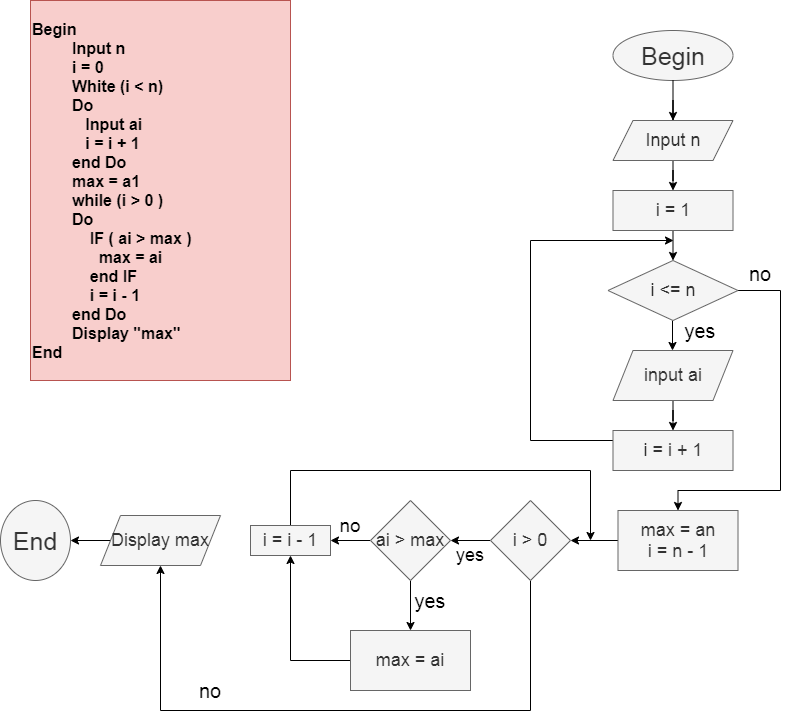

The diagram above was exported from draw.io. Its source (the exported page's mxGraphModel, read from the mxfile embedded in the PNG):
<mxGraphModel dx="824" dy="476" grid="1" gridSize="10" guides="1" tooltips="1" connect="1" arrows="1" fold="1" page="1" pageScale="1" pageWidth="827" pageHeight="1169" math="0" shadow="0">
  <root>
    <mxCell id="0" />
    <mxCell id="1" parent="0" />
    <mxCell id="Ih2wiYxjeeT-usBAtEyg-6" value="Begin&amp;nbsp;&lt;br style=&quot;font-size: 16px&quot;&gt;&amp;nbsp; &amp;nbsp; &amp;nbsp; &amp;nbsp; &amp;nbsp;Input n&lt;br&gt;&amp;nbsp; &amp;nbsp; &amp;nbsp; &amp;nbsp; &amp;nbsp;i = 0&amp;nbsp;&lt;br&gt;&amp;nbsp; &amp;nbsp; &amp;nbsp; &amp;nbsp; &amp;nbsp;White (i &amp;lt; n)&lt;br&gt;&amp;nbsp; &amp;nbsp; &amp;nbsp; &amp;nbsp; &amp;nbsp;Do&amp;nbsp;&lt;br&gt;&amp;nbsp; &amp;nbsp; &amp;nbsp; &amp;nbsp; &amp;nbsp; &amp;nbsp; Input ai&lt;br&gt;&amp;nbsp; &amp;nbsp; &amp;nbsp; &amp;nbsp; &amp;nbsp; &amp;nbsp; i = i + 1&lt;br&gt;&amp;nbsp; &amp;nbsp; &amp;nbsp; &amp;nbsp; &amp;nbsp;end Do&lt;br&gt;&amp;nbsp; &amp;nbsp; &amp;nbsp; &amp;nbsp; &amp;nbsp;max = a1&amp;nbsp;&lt;br&gt;&amp;nbsp; &amp;nbsp; &amp;nbsp; &amp;nbsp; &amp;nbsp;while (i &amp;gt; 0 )&lt;br&gt;&amp;nbsp; &amp;nbsp; &amp;nbsp; &amp;nbsp; &amp;nbsp;Do&amp;nbsp;&lt;br&gt;&amp;nbsp; &amp;nbsp; &amp;nbsp; &amp;nbsp; &amp;nbsp; &amp;nbsp; &amp;nbsp;IF ( ai &amp;gt; max )&lt;br&gt;&amp;nbsp; &amp;nbsp; &amp;nbsp; &amp;nbsp; &amp;nbsp; &amp;nbsp; &amp;nbsp; &amp;nbsp;max = ai&lt;br&gt;&amp;nbsp; &amp;nbsp; &amp;nbsp; &amp;nbsp; &amp;nbsp; &amp;nbsp; &amp;nbsp;end IF&lt;br&gt;&amp;nbsp; &amp;nbsp; &amp;nbsp; &amp;nbsp; &amp;nbsp; &amp;nbsp; &amp;nbsp;i = i - 1&lt;br&gt;&amp;nbsp; &amp;nbsp; &amp;nbsp; &amp;nbsp; &amp;nbsp;end Do&lt;br&gt;&amp;nbsp; &amp;nbsp; &amp;nbsp; &amp;nbsp; &amp;nbsp;Display &quot;max&quot;&amp;nbsp; &amp;nbsp;&lt;br style=&quot;font-size: 16px&quot;&gt;End" style="text;html=1;strokeColor=#b85450;fillColor=#f8cecc;align=left;verticalAlign=middle;whiteSpace=wrap;rounded=0;fontSize=16;fontStyle=1" parent="1" vertex="1">
      <mxGeometry x="50" y="10" width="260" height="380" as="geometry" />
    </mxCell>
    <mxCell id="Ih2wiYxjeeT-usBAtEyg-9" style="edgeStyle=orthogonalEdgeStyle;rounded=0;orthogonalLoop=1;jettySize=auto;html=1;fontSize=20;" parent="1" source="Ih2wiYxjeeT-usBAtEyg-10" edge="1">
      <mxGeometry relative="1" as="geometry">
        <mxPoint x="692.5" y="140" as="targetPoint" />
      </mxGeometry>
    </mxCell>
    <mxCell id="Ih2wiYxjeeT-usBAtEyg-8" value="Begin" style="ellipse;whiteSpace=wrap;html=1;fontSize=25;align=center;fillColor=#f5f5f5;strokeColor=#666666;fontColor=#333333;" parent="1" vertex="1">
      <mxGeometry x="632.5" y="40" width="120" height="50" as="geometry" />
    </mxCell>
    <mxCell id="Ih2wiYxjeeT-usBAtEyg-11" style="edgeStyle=orthogonalEdgeStyle;rounded=0;orthogonalLoop=1;jettySize=auto;html=1;exitX=0.5;exitY=1;exitDx=0;exitDy=0;fontSize=20;" parent="1" source="Ih2wiYxjeeT-usBAtEyg-8" target="Ih2wiYxjeeT-usBAtEyg-8" edge="1">
      <mxGeometry relative="1" as="geometry" />
    </mxCell>
    <mxCell id="Ih2wiYxjeeT-usBAtEyg-17" style="edgeStyle=orthogonalEdgeStyle;rounded=0;orthogonalLoop=1;jettySize=auto;html=1;entryX=0.5;entryY=0;entryDx=0;entryDy=0;fontSize=18;" parent="1" source="Ih2wiYxjeeT-usBAtEyg-10" edge="1">
      <mxGeometry relative="1" as="geometry">
        <mxPoint x="692.5" y="200" as="targetPoint" />
      </mxGeometry>
    </mxCell>
    <mxCell id="Ih2wiYxjeeT-usBAtEyg-10" value="Input n" style="shape=parallelogram;perimeter=parallelogramPerimeter;whiteSpace=wrap;html=1;fixedSize=1;fillColor=#f5f5f5;strokeColor=#666666;fontColor=#333333;fontSize=18;" parent="1" vertex="1">
      <mxGeometry x="632.5" y="130" width="120" height="40" as="geometry" />
    </mxCell>
    <mxCell id="Ih2wiYxjeeT-usBAtEyg-12" style="edgeStyle=orthogonalEdgeStyle;rounded=0;orthogonalLoop=1;jettySize=auto;html=1;fontSize=20;" parent="1" source="Ih2wiYxjeeT-usBAtEyg-8" target="Ih2wiYxjeeT-usBAtEyg-10" edge="1">
      <mxGeometry relative="1" as="geometry">
        <mxPoint x="692.5" y="140" as="targetPoint" />
        <mxPoint x="692.5" y="90" as="sourcePoint" />
      </mxGeometry>
    </mxCell>
    <mxCell id="Ih2wiYxjeeT-usBAtEyg-18" style="edgeStyle=orthogonalEdgeStyle;rounded=0;orthogonalLoop=1;jettySize=auto;html=1;fontSize=18;" parent="1" edge="1">
      <mxGeometry relative="1" as="geometry">
        <mxPoint x="692.5" y="270" as="targetPoint" />
        <mxPoint x="692.5" y="240" as="sourcePoint" />
      </mxGeometry>
    </mxCell>
    <mxCell id="F-omdJO-AySIwWFskM0V-5" style="edgeStyle=orthogonalEdgeStyle;rounded=0;orthogonalLoop=1;jettySize=auto;html=1;entryX=0.5;entryY=0;entryDx=0;entryDy=0;" parent="1" edge="1">
      <mxGeometry relative="1" as="geometry">
        <mxPoint x="692" y="330" as="sourcePoint" />
        <mxPoint x="692" y="360" as="targetPoint" />
      </mxGeometry>
    </mxCell>
    <mxCell id="F-omdJO-AySIwWFskM0V-36" style="edgeStyle=orthogonalEdgeStyle;rounded=0;orthogonalLoop=1;jettySize=auto;html=1;fontSize=18;entryX=0.5;entryY=0;entryDx=0;entryDy=0;" parent="1" source="F-omdJO-AySIwWFskM0V-6" target="F-omdJO-AySIwWFskM0V-39" edge="1">
      <mxGeometry relative="1" as="geometry">
        <mxPoint x="840" y="520" as="targetPoint" />
        <Array as="points">
          <mxPoint x="800" y="300" />
          <mxPoint x="800" y="500" />
          <mxPoint x="698" y="500" />
        </Array>
      </mxGeometry>
    </mxCell>
    <mxCell id="F-omdJO-AySIwWFskM0V-6" value="i &amp;lt;= n" style="rhombus;whiteSpace=wrap;html=1;fillColor=#f5f5f5;strokeColor=#666666;fontColor=#333333;fontSize=18;" parent="1" vertex="1">
      <mxGeometry x="627.5" y="270" width="130" height="60" as="geometry" />
    </mxCell>
    <mxCell id="F-omdJO-AySIwWFskM0V-23" value="yes" style="text;html=1;strokeColor=none;fillColor=none;align=center;verticalAlign=middle;whiteSpace=wrap;rounded=0;fontSize=20;" parent="1" vertex="1">
      <mxGeometry x="700" y="330" width="40" height="20" as="geometry" />
    </mxCell>
    <mxCell id="F-omdJO-AySIwWFskM0V-28" value="i = 1" style="rounded=0;whiteSpace=wrap;html=1;fontSize=18;fillColor=#f5f5f5;strokeColor=#666666;fontColor=#333333;" parent="1" vertex="1">
      <mxGeometry x="632.5" y="200" width="120" height="40" as="geometry" />
    </mxCell>
    <mxCell id="F-omdJO-AySIwWFskM0V-33" value="" style="edgeStyle=orthogonalEdgeStyle;rounded=0;orthogonalLoop=1;jettySize=auto;html=1;fontSize=18;" parent="1" source="F-omdJO-AySIwWFskM0V-29" target="F-omdJO-AySIwWFskM0V-32" edge="1">
      <mxGeometry relative="1" as="geometry" />
    </mxCell>
    <mxCell id="F-omdJO-AySIwWFskM0V-29" value="input ai" style="shape=parallelogram;perimeter=parallelogramPerimeter;whiteSpace=wrap;html=1;fixedSize=1;fontSize=18;fillColor=#f5f5f5;strokeColor=#666666;fontColor=#333333;" parent="1" vertex="1">
      <mxGeometry x="632.5" y="360" width="120" height="50" as="geometry" />
    </mxCell>
    <mxCell id="F-omdJO-AySIwWFskM0V-34" style="edgeStyle=orthogonalEdgeStyle;rounded=0;orthogonalLoop=1;jettySize=auto;html=1;fontSize=18;" parent="1" source="F-omdJO-AySIwWFskM0V-32" edge="1">
      <mxGeometry relative="1" as="geometry">
        <mxPoint x="693" y="250" as="targetPoint" />
        <Array as="points">
          <mxPoint x="550" y="450" />
          <mxPoint x="550" y="250" />
        </Array>
      </mxGeometry>
    </mxCell>
    <mxCell id="F-omdJO-AySIwWFskM0V-32" value="i = i + 1" style="whiteSpace=wrap;html=1;fontSize=18;fontColor=#333333;strokeColor=#666666;fillColor=#f5f5f5;" parent="1" vertex="1">
      <mxGeometry x="632.5" y="440" width="120" height="40" as="geometry" />
    </mxCell>
    <mxCell id="F-omdJO-AySIwWFskM0V-44" value="" style="edgeStyle=orthogonalEdgeStyle;rounded=0;orthogonalLoop=1;jettySize=auto;html=1;fontSize=18;" parent="1" source="F-omdJO-AySIwWFskM0V-39" target="F-omdJO-AySIwWFskM0V-43" edge="1">
      <mxGeometry relative="1" as="geometry" />
    </mxCell>
    <mxCell id="F-omdJO-AySIwWFskM0V-39" value="max = an&lt;br&gt;i = n - 1" style="rounded=0;whiteSpace=wrap;html=1;fontSize=18;fillColor=#f5f5f5;strokeColor=#666666;fontColor=#333333;" parent="1" vertex="1">
      <mxGeometry x="637.5" y="520" width="120" height="60" as="geometry" />
    </mxCell>
    <mxCell id="F-omdJO-AySIwWFskM0V-46" value="" style="edgeStyle=orthogonalEdgeStyle;rounded=0;orthogonalLoop=1;jettySize=auto;html=1;fontSize=18;" parent="1" source="F-omdJO-AySIwWFskM0V-43" target="F-omdJO-AySIwWFskM0V-45" edge="1">
      <mxGeometry relative="1" as="geometry" />
    </mxCell>
    <mxCell id="F-omdJO-AySIwWFskM0V-71" style="edgeStyle=orthogonalEdgeStyle;rounded=0;orthogonalLoop=1;jettySize=auto;html=1;exitX=0.5;exitY=1;exitDx=0;exitDy=0;fontSize=18;entryX=0.5;entryY=1;entryDx=0;entryDy=0;" parent="1" source="F-omdJO-AySIwWFskM0V-43" target="F-omdJO-AySIwWFskM0V-63" edge="1">
      <mxGeometry relative="1" as="geometry">
        <mxPoint x="180" y="865" as="targetPoint" />
        <Array as="points">
          <mxPoint x="550" y="720" />
          <mxPoint x="180" y="720" />
        </Array>
      </mxGeometry>
    </mxCell>
    <mxCell id="F-omdJO-AySIwWFskM0V-43" value="i &amp;gt; 0" style="rhombus;whiteSpace=wrap;html=1;rounded=0;fontSize=18;fontColor=#333333;strokeColor=#666666;fillColor=#f5f5f5;" parent="1" vertex="1">
      <mxGeometry x="510" y="510" width="80" height="80" as="geometry" />
    </mxCell>
    <mxCell id="F-omdJO-AySIwWFskM0V-52" value="" style="edgeStyle=orthogonalEdgeStyle;rounded=0;orthogonalLoop=1;jettySize=auto;html=1;fontSize=18;entryX=0.5;entryY=0;entryDx=0;entryDy=0;" parent="1" source="F-omdJO-AySIwWFskM0V-45" target="F-omdJO-AySIwWFskM0V-51" edge="1">
      <mxGeometry relative="1" as="geometry">
        <mxPoint x="370" y="640" as="targetPoint" />
      </mxGeometry>
    </mxCell>
    <mxCell id="F-omdJO-AySIwWFskM0V-62" style="edgeStyle=orthogonalEdgeStyle;rounded=0;orthogonalLoop=1;jettySize=auto;html=1;entryX=1;entryY=0.5;entryDx=0;entryDy=0;fontSize=25;" parent="1" source="F-omdJO-AySIwWFskM0V-45" target="F-omdJO-AySIwWFskM0V-61" edge="1">
      <mxGeometry relative="1" as="geometry" />
    </mxCell>
    <mxCell id="F-omdJO-AySIwWFskM0V-45" value="ai &amp;gt; max" style="rhombus;whiteSpace=wrap;html=1;rounded=0;fontSize=18;fontColor=#333333;strokeColor=#666666;fillColor=#f5f5f5;" parent="1" vertex="1">
      <mxGeometry x="390" y="510" width="80" height="80" as="geometry" />
    </mxCell>
    <mxCell id="F-omdJO-AySIwWFskM0V-67" style="edgeStyle=orthogonalEdgeStyle;rounded=0;orthogonalLoop=1;jettySize=auto;html=1;fontSize=18;entryX=0.5;entryY=1;entryDx=0;entryDy=0;" parent="1" source="F-omdJO-AySIwWFskM0V-51" target="F-omdJO-AySIwWFskM0V-61" edge="1">
      <mxGeometry relative="1" as="geometry">
        <mxPoint x="320" y="570" as="targetPoint" />
      </mxGeometry>
    </mxCell>
    <mxCell id="F-omdJO-AySIwWFskM0V-51" value="max = ai" style="whiteSpace=wrap;html=1;rounded=0;fontSize=18;fontColor=#333333;strokeColor=#666666;fillColor=#f5f5f5;" parent="1" vertex="1">
      <mxGeometry x="370" y="640" width="120" height="60" as="geometry" />
    </mxCell>
    <mxCell id="F-omdJO-AySIwWFskM0V-55" value="End" style="ellipse;whiteSpace=wrap;html=1;rounded=0;fontSize=25;fontColor=#333333;strokeColor=#666666;fillColor=#f5f5f5;" parent="1" vertex="1">
      <mxGeometry x="20" y="510" width="70" height="80" as="geometry" />
    </mxCell>
    <mxCell id="F-omdJO-AySIwWFskM0V-57" style="edgeStyle=orthogonalEdgeStyle;rounded=0;orthogonalLoop=1;jettySize=auto;html=1;exitX=0.5;exitY=1;exitDx=0;exitDy=0;fontSize=25;" parent="1" source="F-omdJO-AySIwWFskM0V-55" target="F-omdJO-AySIwWFskM0V-55" edge="1">
      <mxGeometry relative="1" as="geometry" />
    </mxCell>
    <mxCell id="F-omdJO-AySIwWFskM0V-58" value="yes" style="text;html=1;strokeColor=none;fillColor=none;align=center;verticalAlign=middle;whiteSpace=wrap;rounded=0;fontSize=20;" parent="1" vertex="1">
      <mxGeometry x="430" y="600" width="40" height="20" as="geometry" />
    </mxCell>
    <mxCell id="F-omdJO-AySIwWFskM0V-59" value="no" style="text;html=1;strokeColor=none;fillColor=none;align=center;verticalAlign=middle;whiteSpace=wrap;rounded=0;fontSize=19;" parent="1" vertex="1">
      <mxGeometry x="350" y="525" width="40" height="20" as="geometry" />
    </mxCell>
    <mxCell id="F-omdJO-AySIwWFskM0V-69" style="edgeStyle=orthogonalEdgeStyle;rounded=0;orthogonalLoop=1;jettySize=auto;html=1;fontSize=18;" parent="1" source="F-omdJO-AySIwWFskM0V-61" edge="1">
      <mxGeometry relative="1" as="geometry">
        <mxPoint x="610" y="550" as="targetPoint" />
        <Array as="points">
          <mxPoint x="310" y="480" />
          <mxPoint x="610" y="480" />
        </Array>
      </mxGeometry>
    </mxCell>
    <mxCell id="F-omdJO-AySIwWFskM0V-61" value="i = i - 1" style="rounded=0;whiteSpace=wrap;html=1;fontSize=18;fillColor=#f5f5f5;strokeColor=#666666;fontColor=#333333;" parent="1" vertex="1">
      <mxGeometry x="270" y="535" width="80" height="30" as="geometry" />
    </mxCell>
    <mxCell id="F-omdJO-AySIwWFskM0V-65" style="edgeStyle=orthogonalEdgeStyle;rounded=0;orthogonalLoop=1;jettySize=auto;html=1;fontSize=18;" parent="1" source="F-omdJO-AySIwWFskM0V-63" target="F-omdJO-AySIwWFskM0V-55" edge="1">
      <mxGeometry relative="1" as="geometry">
        <Array as="points">
          <mxPoint x="45" y="555" />
        </Array>
      </mxGeometry>
    </mxCell>
    <mxCell id="F-omdJO-AySIwWFskM0V-63" value="Display max" style="shape=parallelogram;perimeter=parallelogramPerimeter;whiteSpace=wrap;html=1;fixedSize=1;rounded=0;fontSize=18;fillColor=#f5f5f5;strokeColor=#666666;fontColor=#333333;" parent="1" vertex="1">
      <mxGeometry x="120" y="525" width="120" height="50" as="geometry" />
    </mxCell>
    <mxCell id="F-omdJO-AySIwWFskM0V-72" value="yes" style="text;html=1;strokeColor=none;fillColor=none;align=center;verticalAlign=middle;whiteSpace=wrap;rounded=0;fontSize=18;" parent="1" vertex="1">
      <mxGeometry x="470" y="555" width="40" height="20" as="geometry" />
    </mxCell>
    <mxCell id="F-omdJO-AySIwWFskM0V-73" value="no" style="text;html=1;strokeColor=none;fillColor=none;align=center;verticalAlign=middle;whiteSpace=wrap;rounded=0;fontSize=20;" parent="1" vertex="1">
      <mxGeometry x="210" y="690" width="40" height="20" as="geometry" />
    </mxCell>
    <mxCell id="F-omdJO-AySIwWFskM0V-74" value="no" style="text;html=1;strokeColor=none;fillColor=none;align=center;verticalAlign=middle;whiteSpace=wrap;rounded=0;fontSize=20;" parent="1" vertex="1">
      <mxGeometry x="760" y="190" width="40" height="185" as="geometry" />
    </mxCell>
  </root>
</mxGraphModel>